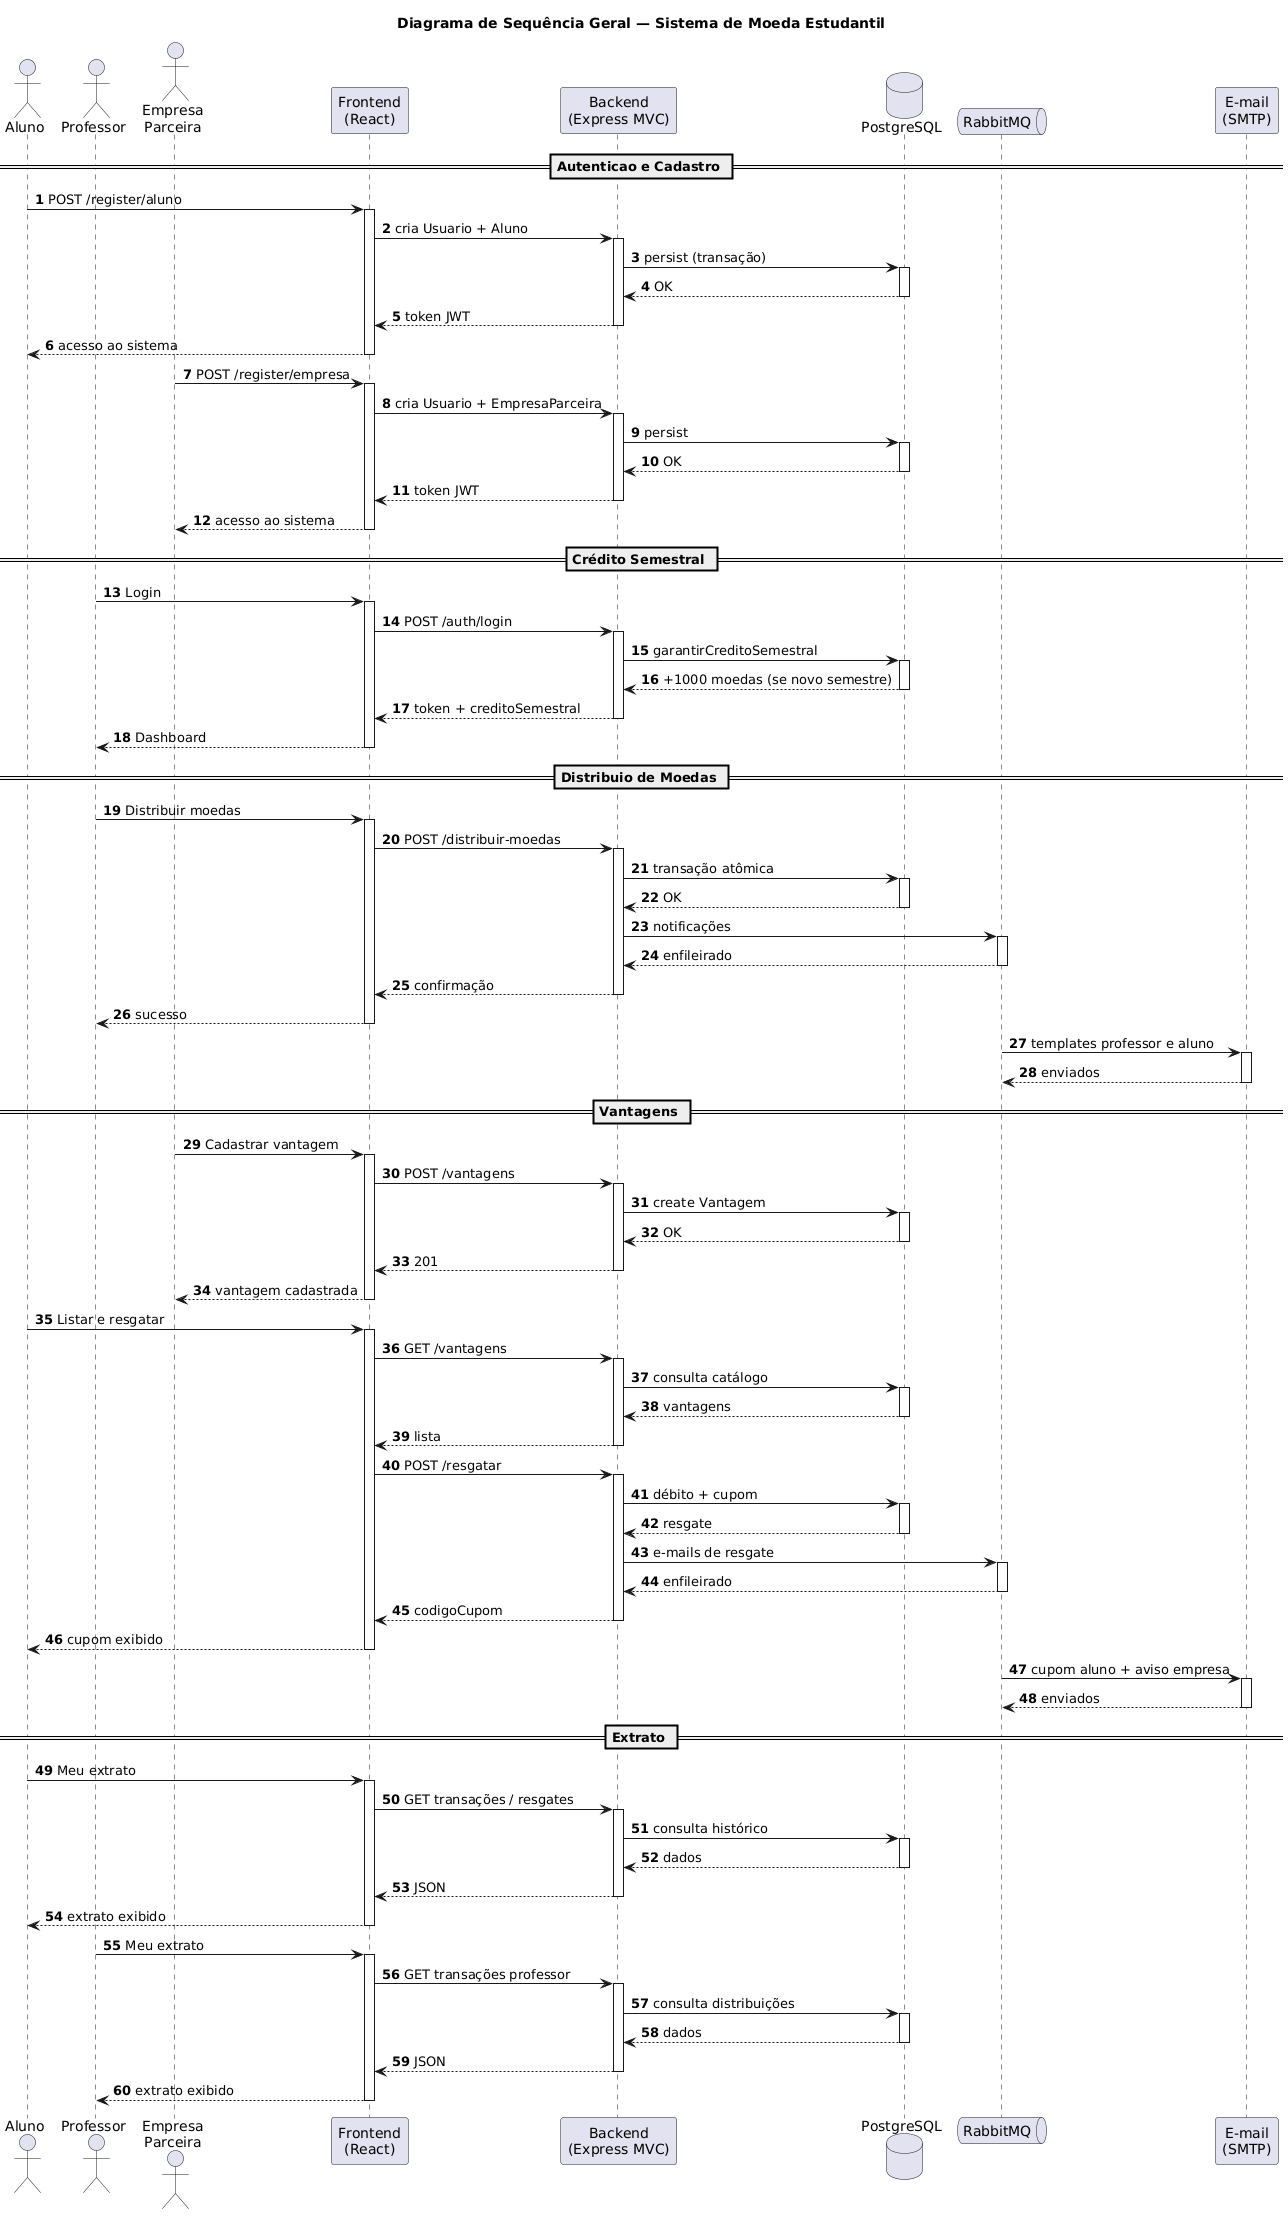

The diagram above was rendered by PlantUML. Its source (embedded in the PNG):
@startuml
title Diagrama de Sequência Geral — Sistema de Moeda Estudantil

autonumber

actor Aluno as aluno
actor Professor as prof
actor "Empresa\nParceira" as emp
participant "Frontend\n(React)" as fe
participant "Backend\n(Express MVC)" as be
database "PostgreSQL" as db
queue "RabbitMQ" as mq
participant "E-mail\n(SMTP)" as mail

== Autenticação e Cadastro ==

aluno -> fe: POST /register/aluno
activate fe
fe -> be: cria Usuario + Aluno
activate be
be -> db: persist (transação)
activate db
db --> be: OK
deactivate db
be --> fe: token JWT
deactivate be
fe --> aluno: acesso ao sistema
deactivate fe

emp -> fe: POST /register/empresa
activate fe
fe -> be: cria Usuario + EmpresaParceira
activate be
be -> db: persist
activate db
db --> be: OK
deactivate db
be --> fe: token JWT
deactivate be
fe --> emp: acesso ao sistema
deactivate fe

== Crédito Semestral ==

prof -> fe: Login
activate fe
fe -> be: POST /auth/login
activate be
be -> db: garantirCreditoSemestral
activate db
db --> be: +1000 moedas (se novo semestre)
deactivate db
be --> fe: token + creditoSemestral
deactivate be
fe --> prof: Dashboard
deactivate fe

== Distribuição de Moedas ==

prof -> fe: Distribuir moedas
activate fe
fe -> be: POST /distribuir-moedas
activate be
be -> db: transação atômica
activate db
db --> be: OK
deactivate db
be -> mq: notificações
activate mq
mq --> be: enfileirado
deactivate mq
be --> fe: confirmação
deactivate be
fe --> prof: sucesso
deactivate fe
mq -> mail: templates professor e aluno
activate mail
mail --> mq: enviados
deactivate mail

== Vantagens ==

emp -> fe: Cadastrar vantagem
activate fe
fe -> be: POST /vantagens
activate be
be -> db: create Vantagem
activate db
db --> be: OK
deactivate db
be --> fe: 201
deactivate be
fe --> emp: vantagem cadastrada
deactivate fe

aluno -> fe: Listar e resgatar
activate fe
fe -> be: GET /vantagens
activate be
be -> db: consulta catálogo
activate db
db --> be: vantagens
deactivate db
be --> fe: lista
deactivate be
fe -> be: POST /resgatar
activate be
be -> db: débito + cupom
activate db
db --> be: resgate
deactivate db
be -> mq: e-mails de resgate
activate mq
mq --> be: enfileirado
deactivate mq
be --> fe: codigoCupom
deactivate be
fe --> aluno: cupom exibido
deactivate fe
mq -> mail: cupom aluno + aviso empresa
activate mail
mail --> mq: enviados
deactivate mail

== Extrato ==

aluno -> fe: Meu extrato
activate fe
fe -> be: GET transações / resgates
activate be
be -> db: consulta histórico
activate db
db --> be: dados
deactivate db
be --> fe: JSON
deactivate be
fe --> aluno: extrato exibido
deactivate fe

prof -> fe: Meu extrato
activate fe
fe -> be: GET transações professor
activate be
be -> db: consulta distribuições
activate db
db --> be: dados
deactivate db
be --> fe: JSON
deactivate be
fe --> prof: extrato exibido
deactivate fe
@enduml